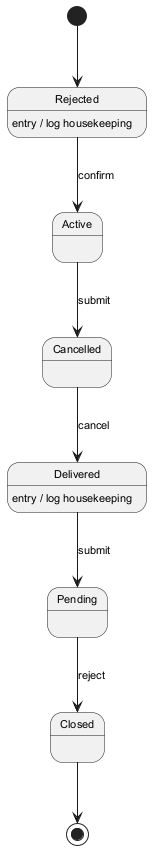

The diagram above was rendered by PlantUML. Its source (embedded in the PNG):
@startuml
skinparam backgroundColor #FFFFFF
skinparam classBackgroundColor #E8F4FA
skinparam classBorderColor #2C7DA0
skinparam defaultFontSize 11
[*] --> Rejected
Rejected --> Active : confirm
Rejected : entry / log housekeeping
Active --> Cancelled : submit
Cancelled --> Delivered : cancel
Delivered --> Pending : submit
Delivered : entry / log housekeeping
Pending --> Closed : reject
Closed --> [*]
@enduml